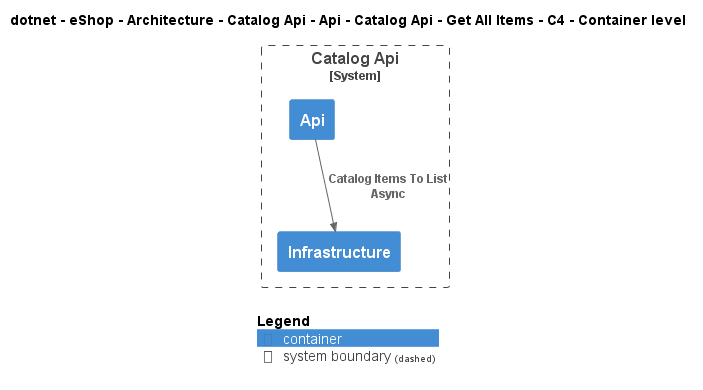

The diagram above was rendered by PlantUML. Its source (embedded in the PNG):
@startuml
!include ..\..\..\..\..\..\..\..\..\..\..\.c4s\C4_Container.puml

AddElementTag("c4interflow:lifecycle:new", $bgColor=green, $fontColor=#ffffff, $borderColor=green, $shadowing="False")
AddElementTag("c4interflow:lifecycle:changed", $bgColor=orange, $fontColor=#ffffff, $borderColor=orange, $shadowing="False")
AddElementTag("c4interflow:lifecycle:removed", $bgColor=red, $fontColor=#ffffff, $borderColor=red, $shadowing="False")

AddRelTag("c4interflow:lifecycle:new", $textColor=green, $lineColor=green)
AddRelTag("c4interflow:lifecycle:changed", $textColor=orange, $lineColor=orange)
AddRelTag("c4interflow:lifecycle:removed", $textColor=red, $lineColor=red)

SHOW_PERSON_PORTRAIT()
LAYOUT_TOP_DOWN()

skinparam linetype polyline

title dotnet - eShop - Architecture - Catalog Api - Api - Catalog Api - Get All Items - C4 - Container level


System_Boundary(dotnet.eShop.Architecture.SoftwareSystems.CatalogApi, "Catalog Api") {
    Container(dotnet.eShop.Architecture.SoftwareSystems.CatalogApi.Containers.Api, "Api", "", "")
    Container(dotnet.eShop.Architecture.SoftwareSystems.CatalogApi.Containers.Infrastructure, "Infrastructure", "", "")
}

Rel(dotnet.eShop.Architecture.SoftwareSystems.CatalogApi.Containers.Api, dotnet.eShop.Architecture.SoftwareSystems.CatalogApi.Containers.Infrastructure, "Catalog Items To List Async")


SHOW_LEGEND()
@enduml